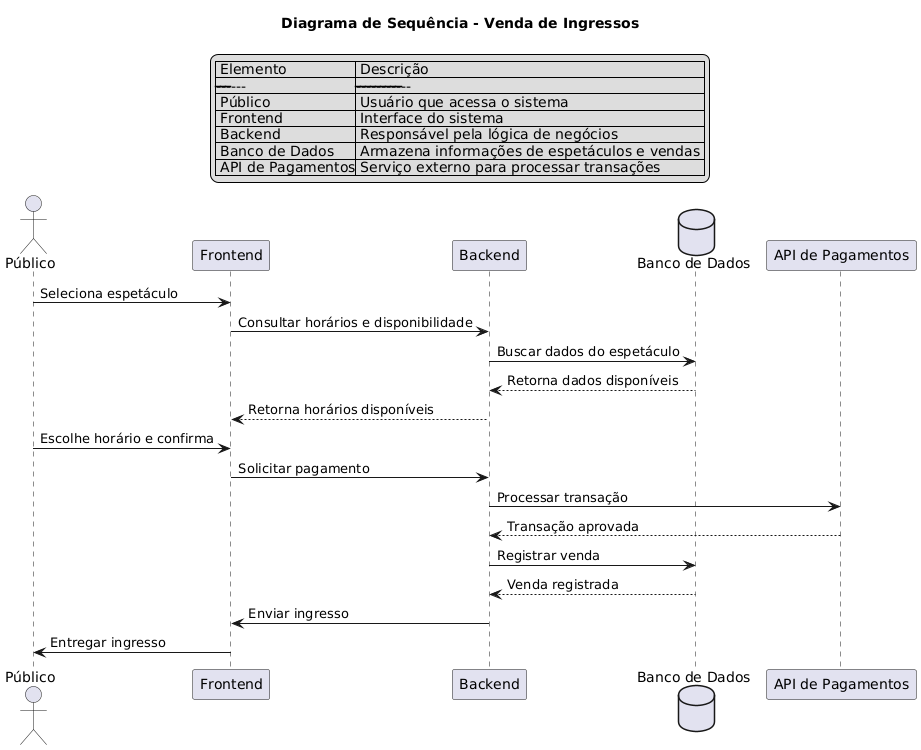

The diagram above was rendered by PlantUML. Its source (embedded in the PNG):
@startuml
title Diagrama de Sequência - Venda de Ingressos

actor Público as User
participant "Frontend" as FE
participant "Backend" as BE
database "Banco de Dados" as DB
participant "API de Pagamentos" as PaymentAPI

User -> FE : Seleciona espetáculo
FE -> BE : Consultar horários e disponibilidade
BE -> DB : Buscar dados do espetáculo
DB --> BE : Retorna dados disponíveis
BE --> FE : Retorna horários disponíveis

User -> FE : Escolhe horário e confirma
FE -> BE : Solicitar pagamento
BE -> PaymentAPI : Processar transação
PaymentAPI --> BE : Transação aprovada
BE -> DB : Registrar venda
DB --> BE : Venda registrada

BE -> FE : Enviar ingresso
FE -> User : Entregar ingresso

legend top
| Elemento         | Descrição                                     |
|------------------|-----------------------------------------------|
| Público          | Usuário que acessa o sistema                 |
| Frontend         | Interface do sistema                         |
| Backend          | Responsável pela lógica de negócios          |
| Banco de Dados   | Armazena informações de espetáculos e vendas |
| API de Pagamentos| Serviço externo para processar transações    |
endlegend
@enduml